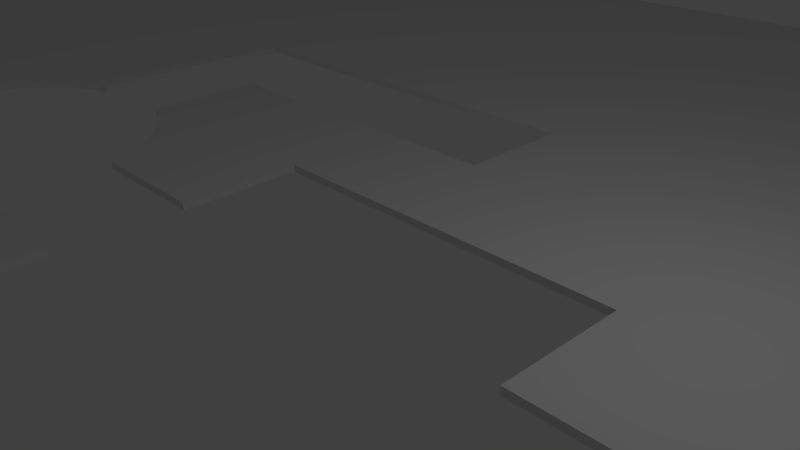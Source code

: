 # Source: BlenderLevel14.blend  (saved by Blender 2.69.0; exported with 4.5.12 LTS)
import bpy
from mathutils import Matrix  # noqa: F401  (used for matrix-valued properties, if any)

bpy.ops.wm.read_factory_settings(use_empty=True)
scene = bpy.context.scene
scene.name = 'Scene'

# ---- collections
col_collection_1 = bpy.data.collections.new('Collection 1'); scene.collection.children.link(col_collection_1)

# ---- materials (node trees are filled in below, after node groups)
mat_material = bpy.data.materials.new('Material')
mat_material.alpha_threshold = 0.0
mat_material.use_transparent_shadow = False
mat_material.roughness = 0.5
mat_material.line_color = (0.0, 0.0, 0.0, 1.0)

# ---- material node trees

# ---- world
world_world = bpy.data.worlds.new('World'); scene.world = world_world
world_world.color = (0.05088, 0.05088, 0.05088)
world_world.use_sun_shadow = False
world_world.sun_shadow_jitter_overblur = 0.0
world_world.cycles.sampling_method = 'MANUAL'
world_world.cycles.sample_map_resolution = 256

# ---- cameras
cam_camera = bpy.data.cameras.new('Camera')
cam_camera.clip_end = 100.0
cam_camera.lens = 35.0
cam_camera.sensor_width = 32.0
cam_camera.sensor_height = 18.0
cam_camera.ortho_scale = 7.314
cam_camera.dof.focus_distance = 0.0
cam_camera.dof.aperture_fstop = 128.0

# ---- lights
light_lamp = bpy.data.lights.new('Lamp', 'POINT')
light_lamp.transmission_factor = 0.0
light_lamp.cutoff_distance = 30.0
light_lamp.energy = 100.0
light_lamp.shadow_buffer_clip_start = 1.001
light_lamp.shadow_soft_size = 0.1
light_lamp.shadow_maximum_resolution = 0.006
light_lamp.use_absolute_resolution = True
light_lamp.cycles.use_multiple_importance_sampling = False

# ---- meshes
me_cube = bpy.data.meshes.new('Cube')
me_cube.from_pydata([(-1.0, 1.0, -1.0), (-0.4737, 0.3333, -1.0), (-0.4737, 0.2, -1.0), (-0.4737, 0.1111, -1.0), (-0.4737, 0.3333, -1.0), (-0.4737, 0.2, 1.0), (-0.4737, 0.3333, 1.0), (-0.4737, 0.1111, 1.0), (-0.4737, 0.05444, -1.0), (-0.4815, 0.05144, -1.0), (-0.5669, -0.2099, -1.0), (-0.5616, -0.2225, -1.0), (-1.0, -1.0, -1.0), (-0.5088, 0.03296, -1.0), (-0.5759, -0.1724, -1.0), (-0.5327, 0.008088, -1.0), (-0.5523, -0.02222, -1.0), (-0.5669, -0.0568, -1.0), (-0.5759, -0.09432, -1.0), (-0.5789, -0.1333, -1.0), (1.0, 1.0, -1.0), (-0.05263, 0.3333, -1.0), (-1.0, 1.0, 1.0), (-0.4737, 0.05444, 1.0), (-0.5523, -0.2444, -1.0), (-0.4815, -0.3181, -1.0), (-0.4663, -0.3239, -1.0), (-0.5327, -0.2748, -1.0), (-0.5088, -0.2996, -1.0), (-1.0, -1.0, 1.0), (-0.05263, 0.3333, 1.0), (1.0, 1.0, 1.0), (-0.05263, 0.2, -1.0), (-0.4737, 0.3333, 1.0), (-0.4815, 0.05144, 1.0), (-0.5616, -0.2225, 1.0), (-0.5669, -0.2099, 1.0), (-0.5088, 0.03296, 1.0), (-0.5759, -0.1724, 1.0), (-0.5789, -0.1333, 1.0), (-0.5759, -0.09432, 1.0), (-0.5669, -0.0568, 1.0), (-0.5523, -0.02222, 1.0), (-0.5327, 0.008088, 1.0), (-0.2728, -0.2, -1.0), (-0.1579, -0.2, -1.0), (-0.1579, -0.3333, -1.0), (-0.2752, -0.2099, -1.0), (-0.2898, -0.2444, -1.0), (-0.4519, -0.3295, -1.0), (-0.4211, -0.3333, -1.0), (-0.3094, -0.2748, -1.0), (-0.3902, -0.3295, -1.0), (-0.3606, -0.3181, -1.0), (-0.3333, -0.2996, -1.0), (1.0, -1.0, -1.0), (-0.05263, 0.2, 1.0), (1.0, -1.0, 1.0), (0.1579, 0.06667, -1.0), (-0.1053, 0.06667, -1.0), (-0.5523, -0.2444, 1.0), (-0.4663, -0.3239, 1.0), (-0.4815, -0.3181, 1.0), (-0.5327, -0.2748, 1.0), (-0.5088, -0.2996, 1.0), (-0.2728, -0.2, 1.0), (-0.1579, -0.2, 1.0), (-0.1579, -0.3333, 1.0), (0.03509, -0.3333, -1.0), (-0.3684, 0.2, -1.0), (0.3684, -0.2, 1.0), (0.3684, -0.06667, 1.0), (0.3684, -0.06667, -1.0), (0.1579, -0.06667, -1.0), (0.1579, 0.06667, 1.0), (-0.1053, 0.06667, 1.0), (-0.1579, 0.06667, -1.0), (-0.2752, -0.2099, 1.0), (-0.2898, -0.2444, 1.0), (-0.4519, -0.3295, 1.0), (-0.4211, -0.3333, 1.0), (-0.3902, -0.3295, 1.0), (-0.3094, -0.2748, 1.0), (-0.3333, -0.2996, 1.0), (-0.3606, -0.3181, 1.0), (0.03509, -0.3333, 1.0), (0.1579, -0.3333, 1.0), (0.1579, -0.3333, -1.0), (-0.3684, 0.2, 1.0), (0.3684, -0.2, -1.0), (0.1579, -0.06667, 1.0), (0.1579, -0.2, 1.0), (0.1579, -0.3212, 1.0), (0.1579, -0.06667, 0.3125), (-0.1579, 0.06667, 1.0), (-0.1579, -0.06667, -1.0), (0.1579, -0.3212, -1.0), (-0.3684, 0.2, -1.0), (-0.3684, 0.2, 1.0), (0.1579, -0.2, -1.0), (0.1579, -0.2, -0.375), (-0.1579, -0.06667, 1.0), (-0.2728, -0.06667, -1.0), (-0.2752, -0.0568, -1.0), (-0.3606, 0.05144, -1.0), (-0.3684, 0.05444, -1.0), (-0.2898, -0.02222, -1.0), (-0.3333, 0.03296, -1.0), (-0.3094, 0.008088, -1.0), (-0.3684, 0.2, 1.0), (-0.3684, 0.05444, -0.09173), (-0.2728, -0.06667, 1.0), (-0.3684, 0.05444, 1.0), (-0.2752, -0.0568, 1.0), (-0.3606, 0.05144, 1.0), (-0.2898, -0.02222, 1.0), (-0.3333, 0.03296, 1.0), (-0.3094, 0.008088, 1.0)], [], [(0, 1, 2), (0, 4, 1), (3, 0, 2), (69, 108, 107), (69, 106, 108), (104, 97, 69, 107), (69, 95, 103, 106), (104, 105, 97), (95, 102, 103), (4, 0, 20, 21), (58, 59, 32, 20), (20, 55, 89, 72), (72, 73, 58, 20), (96, 99, 89, 55), (95, 69, 76), (69, 32, 59, 76), (20, 32, 21), (0, 19, 14), (0, 18, 19), (0, 17, 18), (0, 16, 17), (0, 15, 16), (0, 13, 15), (0, 14, 10, 12), (0, 3, 9, 13), (10, 11, 12), (3, 8, 9), (12, 27, 28), (28, 25, 12), (12, 24, 27), (25, 26, 12), (12, 11, 24), (46, 68, 55, 12), (46, 54, 51), (46, 53, 54), (46, 52, 53), (46, 12, 50, 52), (51, 48, 46), (12, 49, 50), (12, 26, 49), (48, 47, 46), (44, 45, 46, 47), (55, 87, 96), (55, 68, 87), (22, 5, 6), (6, 33, 22), (5, 22, 7), (88, 117, 115), (88, 116, 117), (88, 109, 114, 116), (113, 101, 88, 115), (109, 112, 114), (113, 111, 101), (31, 22, 33, 30), (56, 75, 74, 31), (31, 71, 70, 57), (74, 90, 71, 31), (70, 91, 92, 57), (88, 101, 94), (75, 56, 88, 94), (30, 56, 31), (43, 37, 22), (22, 42, 43), (22, 41, 42), (22, 40, 41), (22, 39, 40), (22, 38, 39), (22, 29, 36, 38), (34, 7, 22, 37), (29, 35, 36), (34, 23, 7), (29, 64, 63), (29, 62, 64), (63, 60, 29), (29, 61, 62), (60, 35, 29), (57, 85, 67, 29), (67, 84, 81), (67, 83, 84), (67, 82, 83), (67, 78, 82), (80, 29, 67, 81), (80, 79, 29), (79, 61, 29), (67, 77, 78), (67, 66, 65, 77), (57, 92, 86), (86, 85, 57), (20, 31, 57, 55), (55, 57, 29, 12), (22, 0, 12, 29), (20, 0, 22, 31), (95, 101, 111, 102), (66, 45, 44, 65), (1, 6, 5, 2), (33, 6, 4, 30), (6, 1, 4), (4, 21, 30), (30, 21, 32, 56), (88, 69, 97, 98), (88, 56, 69), (32, 69, 56), (109, 88, 98), (8, 3, 7, 23), (3, 2, 5, 7), (112, 109, 98, 110), (110, 98, 97, 105), (101, 95, 76, 94), (66, 67, 46, 45), (59, 58, 74, 75), (76, 59, 75, 94), (90, 74, 93), (92, 100, 96, 87), (92, 91, 100), (58, 73, 93, 74), (99, 96, 100), (87, 86, 92), (68, 46, 85, 86), (46, 67, 85), (86, 87, 68), (93, 72, 71, 90), (93, 73, 72), (72, 89, 70, 71), (100, 70, 89, 99), (100, 91, 70), (110, 105, 104, 112), (104, 114, 112), (107, 116, 114, 104), (108, 117, 116, 107), (106, 115, 117, 108), (103, 113, 115, 106), (102, 111, 113, 103), (65, 44, 47, 77), (48, 78, 77, 47), (51, 82, 78, 48), (54, 83, 82, 51), (53, 84, 83, 54), (52, 81, 84, 53), (50, 80, 81, 52), (49, 79, 80, 50), (26, 25, 61, 79), (25, 62, 61), (79, 49, 26), (28, 64, 62, 25), (27, 63, 64, 28), (24, 60, 63, 27), (11, 10, 35, 60), (60, 24, 11), (10, 36, 35), (14, 38, 36, 10), (19, 39, 38, 14), (18, 40, 39, 19), (17, 41, 40, 18), (16, 42, 41, 17), (15, 43, 42, 16), (13, 37, 43, 15), (9, 34, 37, 13), (8, 23, 34, 9)])
me_cube.materials.append(mat_material)
me_cube.use_remesh_preserve_volume = False
me_cube.use_remesh_preserve_attributes = False
me_cube.use_mirror_vertex_groups = False
me_cube.update()

# ---- objects
ob_lamp = bpy.data.objects.new('Lamp', light_lamp)
ob_camera = bpy.data.objects.new('Camera', cam_camera)
ob_cube = bpy.data.objects.new('Cube', me_cube)

# ---- transforms, parenting, visibility, modifiers, constraints
ob_lamp.location = (4.076, 1.005, 5.904)
ob_lamp.rotation_euler = (0.6503, 0.05522, 1.866)
ob_lamp.lock_rotations_4d = False
ob_lamp.empty_display_type = 'ARROWS'
ob_lamp.color = (0.0, 0.0, 0.0, 0.0)
ob_lamp.lineart.crease_threshold = 0.0
ob_camera.location = (7.481, -6.508, 5.344)
ob_camera.rotation_euler = (1.109, 0.01082, 0.8149)
ob_camera.lock_rotations_4d = False
ob_camera.empty_display_type = 'ARROWS'
ob_camera.color = (0.0, 0.0, 0.0, 0.0)
ob_camera.display_type = 'WIRE'
ob_camera.lineart.crease_threshold = 0.0
ob_cube.location = (0.0, 0.0, 0.0)
ob_cube.scale = (19.0, 15.0, 0.06)
ob_cube.lock_rotations_4d = False
ob_cube.empty_display_type = 'ARROWS'
ob_cube.lineart.crease_threshold = 0.0

# ---- collection membership
col_collection_1.objects.link(ob_lamp)
col_collection_1.objects.link(ob_camera)
col_collection_1.objects.link(ob_cube)

# ---- scene / render settings (as saved in the file)
scene.camera = ob_camera
scene.frame_start = 1; scene.frame_end = 250; scene.frame_set(1)
scene.render.engine = 'BLENDER_EEVEE_NEXT'
scene.render.image_settings.compression = 90
scene.render.resolution_percentage = 50
scene.render.dither_intensity = 0.0
scene.cycles.use_denoising = False
scene.cycles.samples = 10
scene.cycles.sampling_pattern = 'TABULATED_SOBOL'
scene.cycles.light_sampling_threshold = 0.0
scene.cycles.use_adaptive_sampling = False
scene.cycles.use_light_tree = False
scene.cycles.blur_glossy = 0.0
scene.cycles.volume_bounces = 1
scene.cycles.pixel_filter_type = 'GAUSSIAN'
scene.cycles.sample_clamp_indirect = 0.0
scene.view_settings.view_transform = 'Standard'
bpy.context.view_layer.update()
